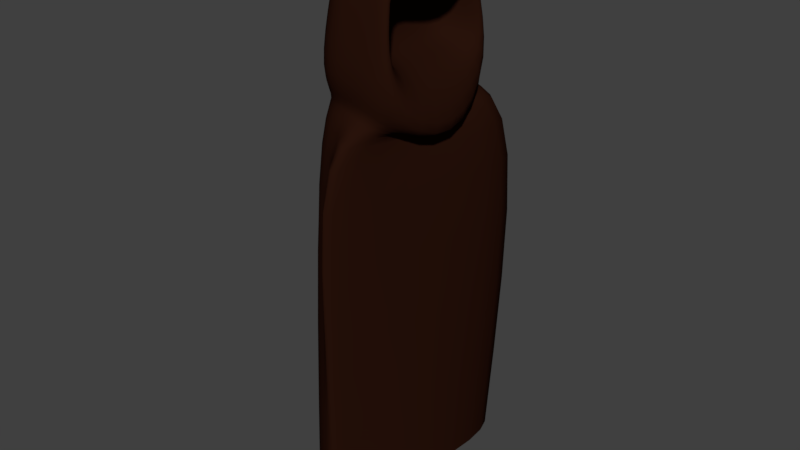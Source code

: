 # Source: phanton.blend  (saved by Blender 2.79.0; exported with 4.5.12 LTS)
import bpy
from mathutils import Matrix  # noqa: F401  (used for matrix-valued properties, if any)

bpy.ops.wm.read_factory_settings(use_empty=True)
scene = bpy.context.scene
scene.name = 'Scene'

# ---- collections
col_collection_1 = bpy.data.collections.new('Collection 1'); scene.collection.children.link(col_collection_1)

# ---- materials (node trees are filled in below, after node groups)
mat_phanton = bpy.data.materials.new('phanton')
mat_phanton.alpha_threshold = 0.0
mat_phanton.roughness = 0.5

# ---- material node trees
mat_phanton.use_nodes = True; mat_phanton.node_tree.nodes.clear()
_N = mat_phanton.node_tree.nodes; _L = mat_phanton.node_tree.links
n0 = _N.new('ShaderNodeOutputMaterial'); n0.name = 'Material Output'; n0.location = (300, 300)
n1 = _N.new('ShaderNodeBsdfDiffuse'); n1.name = 'Diffuse BSDF'; n1.location = (10, 300)
n1.inputs[0].default_value = (0.02198, 0.006628, 0.003445, 1.0)
_L.new(n1.outputs[0], n0.inputs[0])
n0.is_active_output = True

# ---- world
world_world = bpy.data.worlds.new('World'); scene.world = world_world
world_world.color = (0.05088, 0.05088, 0.05088)
world_world.use_sun_shadow = False
world_world.sun_shadow_jitter_overblur = 0.0
world_world.cycles.sampling_method = 'MANUAL'

# ---- meshes
me_cube_001 = bpy.data.meshes.new('Cube.001')
me_cube_001.from_pydata([(-0.2297, -0.3362, -2.499), (-0.3243, -0.7731, 0.877), (-0.2297, 0.3362, -2.499), (0.01699, 0.579, 0.877), (0.2223, -0.3969, -2.559), (0.3243, -0.579, 0.877), (0.2223, 0.3969, -2.559), (0.3243, 0.579, 0.877), (-0.2231, -0.3983, -1.718), (-0.2231, 0.3983, -1.644), (0.2231, 0.3983, -1.767), (0.2231, -0.3983, -1.767), (-0.2873, 0.4372, -1.982), (0.2931, 0.5233, -1.911), (0.2931, -0.5233, -1.911), (-0.2873, -0.4372, -1.982), (-0.5449, -0.9013, -1.661), (0.05695, 1.079, -1.646), (0.3154, 0.563, -1.625), (0.3154, -0.563, -1.625), (-0.4526, 0.0, -2.493), (-0.3286, 0.008979, 0.877), (0.3389, 0.0, -2.638), (0.4409, 0.0, 0.877), (0.3397, 0.0, -1.767), (-0.1181, 0.0, -1.594), (-0.29, -8.054e-09, -1.982), (0.4098, 0.0, -1.911), (0.432, 0.0, -1.625), (-0.3196, 0.0, -1.625), (-0.4449, 0.0, -2.565), (-0.2223, -0.3969, -2.559), (-0.2931, 0.5233, -1.787), (-0.2223, 0.3969, -2.559), (-0.2931, -0.5233, -1.862), (-0.5055, 0.0, -1.357), (-0.00363, -5.213e-09, -2.011), (0.03986, 1.084e-09, -2.468), (0.04348, -0.2629, -2.416), (-0.001538, 0.3418, -2.012), (0.04348, 0.2629, -2.416), (-0.001538, -0.3418, -2.012), (-0.237, 0.4231, -2.425), (0.237, 0.4231, -2.425), (0.237, -0.4231, -2.425), (-0.237, -0.4231, -2.425), (0.3536, 0.0, -2.488), (-0.2416, 0.3571, -2.392), (-0.2416, -0.3571, -2.392), (0.03085, -2.196e-10, -2.374), (0.03416, 0.2792, -2.332), (0.03416, -0.2792, -2.332), (0.009889, 0.3495, -2.632), (0.01699, 0.7295, 0.877), (0.009889, -0.3495, -2.617), (0.01699, -0.579, 0.877), (0.01168, -0.3983, -1.767), (0.01168, 0.3983, -1.767), (0.01535, 0.5233, -1.911), (0.01535, -0.5233, -1.911), (0.01652, -0.563, -1.625), (0.01652, 0.563, -1.625), (-0.02893, 0.0, -2.717), (0.01241, -0.4231, -2.425), (0.01241, 0.4231, -2.425)], [], [(29, 21, 3, 17), (61, 53, 7, 18), (28, 23, 5, 19), (60, 55, 1, 16), (62, 22, 4, 54), (59, 56, 8, 34), (27, 24, 11, 14), (58, 57, 10, 13), (35, 25, 9, 32), (20, 0, 38, 37), (64, 58, 13, 43), (46, 27, 14, 44), (63, 59, 34, 45), (56, 60, 16, 8), (24, 28, 19, 11), (57, 61, 18, 10), (25, 29, 17, 9), (8, 16, 29, 25), (10, 18, 28, 24), (43, 13, 27, 46), (48, 15, 41, 51), (34, 8, 25, 35), (13, 10, 24, 27), (52, 6, 22, 62), (18, 7, 23, 28), (16, 1, 21, 29), (0, 20, 30, 31), (47, 12, 32, 42), (48, 0, 31, 45), (12, 26, 35, 32), (20, 2, 33, 30), (26, 15, 34, 35), (49, 36, 39, 50), (51, 41, 36, 49), (15, 26, 36, 41), (26, 12, 39, 36), (47, 2, 40, 50), (2, 20, 37, 40), (12, 47, 50, 39), (38, 51, 49, 37), (37, 49, 50, 40), (15, 48, 45, 34), (2, 47, 42, 33), (0, 48, 51, 38), (6, 43, 46, 22), (54, 63, 45, 31), (22, 46, 44, 4), (52, 64, 43, 6), (33, 42, 64, 52), (4, 44, 63, 54), (33, 52, 62, 30), (9, 17, 61, 57), (11, 19, 60, 56), (44, 14, 59, 63), (42, 32, 58, 64), (32, 9, 57, 58), (14, 11, 56, 59), (30, 62, 54, 31), (19, 5, 55, 60), (17, 3, 53, 61)])
me_cube_001.polygons.foreach_set('use_smooth', [True] * 60)
me_cube_001.materials.append(mat_phanton)
me_cube_001.use_remesh_preserve_volume = False
me_cube_001.use_remesh_preserve_attributes = False
me_cube_001.use_mirror_vertex_groups = False
me_cube_001.update()

# ---- objects
ob_cube_001 = bpy.data.objects.new('Cube.001', me_cube_001)

# ---- transforms, parenting, visibility, modifiers, constraints
ob_cube_001.location = (-2.153, 6.03, 0.6623)
ob_cube_001.scale = (-0.5391, -0.5391, -0.5391)
ob_cube_001.lineart.crease_threshold = 0.0
_m = ob_cube_001.modifiers.new('Subsurf', 'SUBSURF')
_m.uv_smooth = 'PRESERVE_CORNERS'
_m.quality = 2
_m.show_only_control_edges = False

# ---- collection membership
col_collection_1.objects.link(ob_cube_001)

# ---- scene / render settings (as saved in the file)
scene.frame_start = 1; scene.frame_end = 250; scene.frame_set(1)
scene.render.engine = 'CYCLES'
scene.render.resolution_percentage = 50
scene.render.dither_intensity = 0.0
scene.cycles.use_denoising = False
scene.cycles.samples = 128
scene.cycles.sampling_pattern = 'TABULATED_SOBOL'
scene.cycles.use_adaptive_sampling = False
scene.cycles.use_light_tree = False
scene.cycles.blur_glossy = 0.0
scene.cycles.sample_clamp_indirect = 0.0
scene.view_settings.view_transform = 'Standard'
bpy.context.view_layer.update()

# ---- added for rendering (the .blend has no active camera and no usable light): camera, sun
cam_auto = bpy.data.cameras.new('AutoCamera')
cam_auto.lens = 50.0
cam_auto.sensor_width = 36.0
cam_auto.clip_end = 1000.0
ob_auto_camera = bpy.data.objects.new('AutoCamera', cam_auto)
scene.collection.objects.link(ob_auto_camera)
ob_auto_camera.location = (-0.0196426, 3.45612, 2.84206)
ob_auto_camera.rotation_euler = (1.09748, -7.21219e-08, 0.694738)
scene.camera = ob_auto_camera
light_auto_sun = bpy.data.lights.new('AutoSun', 'SUN')
light_auto_sun.energy = 3.0
light_auto_sun.angle = 0.0523599
ob_auto_sun = bpy.data.objects.new('AutoSun', light_auto_sun)
scene.collection.objects.link(ob_auto_sun)
ob_auto_sun.rotation_euler = (0.872665, 0.174533, 0.523599)
bpy.context.view_layer.update()
